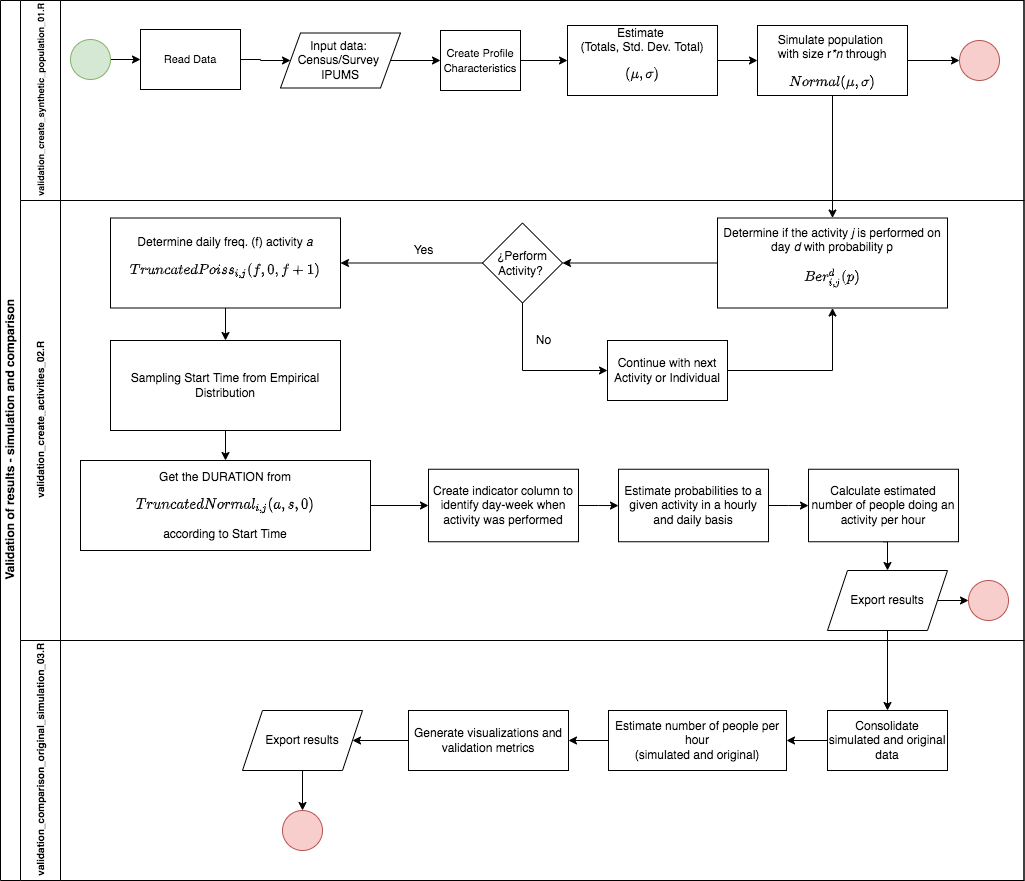

The diagram above was exported from draw.io. Its source (the exported page's mxGraphModel, read from the mxfile embedded in the PNG):
<mxGraphModel dx="1168" dy="457" grid="1" gridSize="10" guides="1" tooltips="1" connect="1" arrows="1" fold="1" page="1" pageScale="1" pageWidth="827" pageHeight="1169" math="1" shadow="0">
  <root>
    <mxCell id="0" />
    <mxCell id="1" parent="0" />
    <mxCell id="dNxyNK7c78bLwvsdeMH5-19" value="Validation of results - simulation and comparison" style="swimlane;html=1;childLayout=stackLayout;resizeParent=1;resizeParentMax=0;horizontal=0;startSize=20;horizontalStack=0;" parent="1" vertex="1">
      <mxGeometry x="112" y="150" width="1023.5" height="880" as="geometry" />
    </mxCell>
    <mxCell id="dNxyNK7c78bLwvsdeMH5-20" value="&lt;font style=&quot;font-size: 9px&quot;&gt;validation_create_synthetic_population_01.R&lt;/font&gt;" style="swimlane;html=1;startSize=40;horizontal=0;" parent="dNxyNK7c78bLwvsdeMH5-19" vertex="1">
      <mxGeometry x="20" width="1003.5" height="200" as="geometry" />
    </mxCell>
    <mxCell id="dNxyNK7c78bLwvsdeMH5-25" value="" style="edgeStyle=orthogonalEdgeStyle;rounded=0;orthogonalLoop=1;jettySize=auto;html=1;" parent="dNxyNK7c78bLwvsdeMH5-20" source="dNxyNK7c78bLwvsdeMH5-23" target="dNxyNK7c78bLwvsdeMH5-24" edge="1">
      <mxGeometry relative="1" as="geometry" />
    </mxCell>
    <mxCell id="dNxyNK7c78bLwvsdeMH5-23" value="" style="ellipse;whiteSpace=wrap;html=1;fillColor=#d5e8d4;strokeColor=#82b366;" parent="dNxyNK7c78bLwvsdeMH5-20" vertex="1">
      <mxGeometry x="50" y="39" width="40" height="40" as="geometry" />
    </mxCell>
    <mxCell id="dNxyNK7c78bLwvsdeMH5-24" value="&lt;span style=&quot;font-size: 11px&quot;&gt;Read Data&lt;/span&gt;" style="rounded=0;whiteSpace=wrap;html=1;fontFamily=Helvetica;fontSize=12;fontColor=#000000;align=center;" parent="dNxyNK7c78bLwvsdeMH5-20" vertex="1">
      <mxGeometry x="120" y="29" width="100" height="60" as="geometry" />
    </mxCell>
    <mxCell id="aiJSQB9f8Zw4SlQeNn1X-11" value="" style="edgeStyle=orthogonalEdgeStyle;rounded=0;orthogonalLoop=1;jettySize=auto;html=1;" parent="dNxyNK7c78bLwvsdeMH5-20" source="dNxyNK7c78bLwvsdeMH5-30" target="aiJSQB9f8Zw4SlQeNn1X-10" edge="1">
      <mxGeometry relative="1" as="geometry" />
    </mxCell>
    <mxCell id="dNxyNK7c78bLwvsdeMH5-30" value="&lt;font style=&quot;font-size: 11px&quot;&gt;Create Profile Characteristics&lt;/font&gt;" style="rounded=0;whiteSpace=wrap;html=1;fontFamily=Helvetica;fontSize=12;fontColor=#000000;align=center;" parent="dNxyNK7c78bLwvsdeMH5-20" vertex="1">
      <mxGeometry x="420" y="30" width="80" height="60" as="geometry" />
    </mxCell>
    <mxCell id="aiJSQB9f8Zw4SlQeNn1X-10" value="Estimate &lt;br&gt;(Totals, Std. Dev. Total)&lt;br&gt;$$(\mu, \sigma)$$" style="rounded=0;whiteSpace=wrap;html=1;fontFamily=Helvetica;fontSize=12;fontColor=#000000;align=center;" parent="dNxyNK7c78bLwvsdeMH5-20" vertex="1">
      <mxGeometry x="547" y="25" width="150" height="70" as="geometry" />
    </mxCell>
    <mxCell id="GBNr9KoOZHt10edv9hMw-68" style="edgeStyle=orthogonalEdgeStyle;rounded=0;orthogonalLoop=1;jettySize=auto;html=1;exitX=1;exitY=0.5;exitDx=0;exitDy=0;entryX=0;entryY=0.5;entryDx=0;entryDy=0;fontSize=10;" edge="1" parent="dNxyNK7c78bLwvsdeMH5-20" source="aiJSQB9f8Zw4SlQeNn1X-12" target="GBNr9KoOZHt10edv9hMw-67">
      <mxGeometry relative="1" as="geometry" />
    </mxCell>
    <mxCell id="aiJSQB9f8Zw4SlQeNn1X-12" value="&lt;br&gt;Simulate population &lt;br&gt;with size r&lt;i&gt;*n&lt;/i&gt; through&lt;br&gt;$$Normal(\mu, \sigma)$$" style="rounded=0;whiteSpace=wrap;html=1;fontFamily=Helvetica;fontSize=12;fontColor=#000000;align=center;" parent="dNxyNK7c78bLwvsdeMH5-20" vertex="1">
      <mxGeometry x="737" y="25" width="150" height="70" as="geometry" />
    </mxCell>
    <mxCell id="aiJSQB9f8Zw4SlQeNn1X-13" value="" style="edgeStyle=orthogonalEdgeStyle;rounded=0;orthogonalLoop=1;jettySize=auto;html=1;" parent="dNxyNK7c78bLwvsdeMH5-20" source="aiJSQB9f8Zw4SlQeNn1X-10" target="aiJSQB9f8Zw4SlQeNn1X-12" edge="1">
      <mxGeometry relative="1" as="geometry" />
    </mxCell>
    <mxCell id="aiJSQB9f8Zw4SlQeNn1X-40" style="edgeStyle=orthogonalEdgeStyle;rounded=0;orthogonalLoop=1;jettySize=auto;html=1;exitX=1;exitY=0.5;exitDx=0;exitDy=0;entryX=0;entryY=0.5;entryDx=0;entryDy=0;" parent="dNxyNK7c78bLwvsdeMH5-20" source="aiJSQB9f8Zw4SlQeNn1X-37" target="dNxyNK7c78bLwvsdeMH5-30" edge="1">
      <mxGeometry relative="1" as="geometry" />
    </mxCell>
    <mxCell id="aiJSQB9f8Zw4SlQeNn1X-37" value="Input data: &lt;br&gt;Census/Survey&amp;nbsp;&lt;br&gt;IPUMS" style="shape=parallelogram;perimeter=parallelogramPerimeter;whiteSpace=wrap;html=1;fixedSize=1;rounded=0;" parent="dNxyNK7c78bLwvsdeMH5-20" vertex="1">
      <mxGeometry x="260" y="32.5" width="120" height="55" as="geometry" />
    </mxCell>
    <mxCell id="aiJSQB9f8Zw4SlQeNn1X-38" value="" style="edgeStyle=orthogonalEdgeStyle;rounded=0;orthogonalLoop=1;jettySize=auto;html=1;" parent="dNxyNK7c78bLwvsdeMH5-20" source="dNxyNK7c78bLwvsdeMH5-24" target="aiJSQB9f8Zw4SlQeNn1X-37" edge="1">
      <mxGeometry relative="1" as="geometry" />
    </mxCell>
    <mxCell id="GBNr9KoOZHt10edv9hMw-67" value="" style="ellipse;whiteSpace=wrap;html=1;fillColor=#f8cecc;strokeColor=#b85450;" vertex="1" parent="dNxyNK7c78bLwvsdeMH5-20">
      <mxGeometry x="939" y="40" width="40" height="40" as="geometry" />
    </mxCell>
    <mxCell id="aiJSQB9f8Zw4SlQeNn1X-27" style="edgeStyle=orthogonalEdgeStyle;rounded=0;orthogonalLoop=1;jettySize=auto;html=1;exitX=0.5;exitY=1;exitDx=0;exitDy=0;" parent="dNxyNK7c78bLwvsdeMH5-19" source="aiJSQB9f8Zw4SlQeNn1X-12" target="aiJSQB9f8Zw4SlQeNn1X-14" edge="1">
      <mxGeometry relative="1" as="geometry" />
    </mxCell>
    <mxCell id="dNxyNK7c78bLwvsdeMH5-21" value="&lt;font style=&quot;font-size: 10px&quot;&gt;validation_create_activities_02.R&lt;/font&gt;" style="swimlane;html=1;startSize=40;horizontal=0;" parent="dNxyNK7c78bLwvsdeMH5-19" vertex="1">
      <mxGeometry x="20" y="200" width="1003.5" height="440" as="geometry" />
    </mxCell>
    <mxCell id="aiJSQB9f8Zw4SlQeNn1X-60" value="" style="edgeStyle=orthogonalEdgeStyle;rounded=0;orthogonalLoop=1;jettySize=auto;html=1;" parent="dNxyNK7c78bLwvsdeMH5-21" source="aiJSQB9f8Zw4SlQeNn1X-14" target="aiJSQB9f8Zw4SlQeNn1X-59" edge="1">
      <mxGeometry relative="1" as="geometry" />
    </mxCell>
    <mxCell id="aiJSQB9f8Zw4SlQeNn1X-14" value="Determine if the activity &lt;i&gt;j&lt;/i&gt; is performed on day &lt;i&gt;d &lt;/i&gt;with probability p&lt;br&gt;$$Ber_{i,j}^d(p)$$" style="rounded=0;whiteSpace=wrap;html=1;fontFamily=Helvetica;fontSize=12;fontColor=#000000;align=center;" parent="dNxyNK7c78bLwvsdeMH5-21" vertex="1">
      <mxGeometry x="697" y="17.5" width="230" height="90" as="geometry" />
    </mxCell>
    <mxCell id="aiJSQB9f8Zw4SlQeNn1X-19" value="" style="edgeStyle=orthogonalEdgeStyle;rounded=0;orthogonalLoop=1;jettySize=auto;html=1;" parent="dNxyNK7c78bLwvsdeMH5-21" source="aiJSQB9f8Zw4SlQeNn1X-16" target="aiJSQB9f8Zw4SlQeNn1X-18" edge="1">
      <mxGeometry relative="1" as="geometry" />
    </mxCell>
    <mxCell id="aiJSQB9f8Zw4SlQeNn1X-56" value="" style="group" parent="dNxyNK7c78bLwvsdeMH5-21" vertex="1" connectable="0">
      <mxGeometry x="90" y="130" width="246" height="100" as="geometry" />
    </mxCell>
    <mxCell id="aiJSQB9f8Zw4SlQeNn1X-18" value="Sampling Start Time from Empirical Distribution" style="rounded=0;whiteSpace=wrap;html=1;fontFamily=Helvetica;fontSize=12;fontColor=#000000;align=center;" parent="aiJSQB9f8Zw4SlQeNn1X-56" vertex="1">
      <mxGeometry y="10" width="230" height="90" as="geometry" />
    </mxCell>
    <mxCell id="aiJSQB9f8Zw4SlQeNn1X-57" value="" style="group" parent="dNxyNK7c78bLwvsdeMH5-21" vertex="1" connectable="0">
      <mxGeometry x="90" y="10" width="256" height="97.5" as="geometry" />
    </mxCell>
    <mxCell id="aiJSQB9f8Zw4SlQeNn1X-16" value="Determine daily freq. (f) activity &lt;i&gt;a&lt;/i&gt;&lt;br&gt;$$TruncatedPoiss_{i,j}(f, 0, f+1)$$" style="rounded=0;whiteSpace=wrap;html=1;fontFamily=Helvetica;fontSize=12;fontColor=#000000;align=center;" parent="aiJSQB9f8Zw4SlQeNn1X-57" vertex="1">
      <mxGeometry y="7.5" width="230" height="90" as="geometry" />
    </mxCell>
    <mxCell id="aiJSQB9f8Zw4SlQeNn1X-61" value="" style="edgeStyle=orthogonalEdgeStyle;rounded=0;orthogonalLoop=1;jettySize=auto;html=1;" parent="dNxyNK7c78bLwvsdeMH5-21" source="aiJSQB9f8Zw4SlQeNn1X-59" target="aiJSQB9f8Zw4SlQeNn1X-16" edge="1">
      <mxGeometry relative="1" as="geometry" />
    </mxCell>
    <mxCell id="aiJSQB9f8Zw4SlQeNn1X-66" value="" style="edgeStyle=orthogonalEdgeStyle;rounded=0;orthogonalLoop=1;jettySize=auto;html=1;entryX=0;entryY=0.5;entryDx=0;entryDy=0;exitX=0.5;exitY=1;exitDx=0;exitDy=0;" parent="dNxyNK7c78bLwvsdeMH5-21" source="aiJSQB9f8Zw4SlQeNn1X-59" target="aiJSQB9f8Zw4SlQeNn1X-65" edge="1">
      <mxGeometry relative="1" as="geometry" />
    </mxCell>
    <mxCell id="aiJSQB9f8Zw4SlQeNn1X-59" value="¿Perform Activity?&amp;nbsp;" style="rhombus;whiteSpace=wrap;html=1;rounded=0;" parent="dNxyNK7c78bLwvsdeMH5-21" vertex="1">
      <mxGeometry x="462" y="22.5" width="80" height="80" as="geometry" />
    </mxCell>
    <mxCell id="aiJSQB9f8Zw4SlQeNn1X-67" style="edgeStyle=orthogonalEdgeStyle;rounded=0;orthogonalLoop=1;jettySize=auto;html=1;exitX=1;exitY=0.5;exitDx=0;exitDy=0;entryX=0.5;entryY=1;entryDx=0;entryDy=0;" parent="dNxyNK7c78bLwvsdeMH5-21" source="aiJSQB9f8Zw4SlQeNn1X-65" target="aiJSQB9f8Zw4SlQeNn1X-14" edge="1">
      <mxGeometry relative="1" as="geometry" />
    </mxCell>
    <mxCell id="aiJSQB9f8Zw4SlQeNn1X-65" value="Continue with next Activity or Individual" style="whiteSpace=wrap;html=1;rounded=0;" parent="dNxyNK7c78bLwvsdeMH5-21" vertex="1">
      <mxGeometry x="587" y="140" width="120" height="60" as="geometry" />
    </mxCell>
    <mxCell id="GBNr9KoOZHt10edv9hMw-6" style="edgeStyle=orthogonalEdgeStyle;rounded=0;orthogonalLoop=1;jettySize=auto;html=1;exitX=1;exitY=0.5;exitDx=0;exitDy=0;entryX=0;entryY=0.5;entryDx=0;entryDy=0;fontSize=10;" edge="1" parent="dNxyNK7c78bLwvsdeMH5-21" source="5aDpAQOuvLSoKu6Y8MwO-1" target="GBNr9KoOZHt10edv9hMw-2">
      <mxGeometry relative="1" as="geometry" />
    </mxCell>
    <mxCell id="5aDpAQOuvLSoKu6Y8MwO-1" value="Get the DURATION from $$TruncatedNormal_{i,j}(a,s,0)$$ according to Start Time" style="rounded=0;whiteSpace=wrap;html=1;fontFamily=Helvetica;fontSize=12;fontColor=#000000;align=center;" parent="dNxyNK7c78bLwvsdeMH5-21" vertex="1">
      <mxGeometry x="60" y="260" width="290" height="90" as="geometry" />
    </mxCell>
    <mxCell id="5aDpAQOuvLSoKu6Y8MwO-2" value="" style="edgeStyle=orthogonalEdgeStyle;rounded=0;orthogonalLoop=1;jettySize=auto;html=1;" parent="dNxyNK7c78bLwvsdeMH5-21" source="aiJSQB9f8Zw4SlQeNn1X-18" target="5aDpAQOuvLSoKu6Y8MwO-1" edge="1">
      <mxGeometry relative="1" as="geometry" />
    </mxCell>
    <mxCell id="aiJSQB9f8Zw4SlQeNn1X-68" value="No" style="text;html=1;align=center;verticalAlign=middle;resizable=0;points=[];autosize=1;strokeColor=none;" parent="dNxyNK7c78bLwvsdeMH5-21" vertex="1">
      <mxGeometry x="508" y="130" width="30" height="20" as="geometry" />
    </mxCell>
    <mxCell id="GBNr9KoOZHt10edv9hMw-1" value="Yes" style="text;html=1;align=center;verticalAlign=middle;resizable=0;points=[];autosize=1;strokeColor=none;" vertex="1" parent="dNxyNK7c78bLwvsdeMH5-21">
      <mxGeometry x="383" y="40" width="40" height="20" as="geometry" />
    </mxCell>
    <mxCell id="GBNr9KoOZHt10edv9hMw-7" style="edgeStyle=orthogonalEdgeStyle;rounded=0;orthogonalLoop=1;jettySize=auto;html=1;exitX=1;exitY=0.5;exitDx=0;exitDy=0;fontSize=10;" edge="1" parent="dNxyNK7c78bLwvsdeMH5-21" source="GBNr9KoOZHt10edv9hMw-2" target="GBNr9KoOZHt10edv9hMw-3">
      <mxGeometry relative="1" as="geometry" />
    </mxCell>
    <mxCell id="GBNr9KoOZHt10edv9hMw-2" value="Create indicator column to identify day-week when activity was performed" style="rounded=0;whiteSpace=wrap;html=1;fontFamily=Helvetica;fontSize=12;fontColor=#000000;align=center;" vertex="1" parent="dNxyNK7c78bLwvsdeMH5-21">
      <mxGeometry x="408" y="268.75" width="150" height="72.5" as="geometry" />
    </mxCell>
    <mxCell id="GBNr9KoOZHt10edv9hMw-8" style="edgeStyle=orthogonalEdgeStyle;rounded=0;orthogonalLoop=1;jettySize=auto;html=1;exitX=1;exitY=0.5;exitDx=0;exitDy=0;fontSize=10;" edge="1" parent="dNxyNK7c78bLwvsdeMH5-21" source="GBNr9KoOZHt10edv9hMw-3" target="GBNr9KoOZHt10edv9hMw-4">
      <mxGeometry relative="1" as="geometry" />
    </mxCell>
    <mxCell id="GBNr9KoOZHt10edv9hMw-3" value="Estimate probabilities to a given activity in a hourly and daily basis" style="rounded=0;whiteSpace=wrap;html=1;fontFamily=Helvetica;fontSize=12;fontColor=#000000;align=center;" vertex="1" parent="dNxyNK7c78bLwvsdeMH5-21">
      <mxGeometry x="598" y="268.75" width="150" height="72.5" as="geometry" />
    </mxCell>
    <mxCell id="GBNr9KoOZHt10edv9hMw-9" style="edgeStyle=orthogonalEdgeStyle;rounded=0;orthogonalLoop=1;jettySize=auto;html=1;exitX=0.5;exitY=1;exitDx=0;exitDy=0;entryX=0.5;entryY=0;entryDx=0;entryDy=0;fontSize=10;" edge="1" parent="dNxyNK7c78bLwvsdeMH5-21" source="GBNr9KoOZHt10edv9hMw-4" target="GBNr9KoOZHt10edv9hMw-5">
      <mxGeometry relative="1" as="geometry" />
    </mxCell>
    <mxCell id="GBNr9KoOZHt10edv9hMw-4" value="Calculate estimated number of people doing an activity per hour" style="rounded=0;whiteSpace=wrap;html=1;fontFamily=Helvetica;fontSize=12;fontColor=#000000;align=center;" vertex="1" parent="dNxyNK7c78bLwvsdeMH5-21">
      <mxGeometry x="788" y="268.75" width="150" height="72.5" as="geometry" />
    </mxCell>
    <mxCell id="GBNr9KoOZHt10edv9hMw-10" style="edgeStyle=orthogonalEdgeStyle;rounded=0;orthogonalLoop=1;jettySize=auto;html=1;exitX=1;exitY=0.5;exitDx=0;exitDy=0;entryX=0;entryY=0.5;entryDx=0;entryDy=0;fontSize=10;" edge="1" parent="dNxyNK7c78bLwvsdeMH5-21" source="GBNr9KoOZHt10edv9hMw-5" target="dNxyNK7c78bLwvsdeMH5-32">
      <mxGeometry relative="1" as="geometry" />
    </mxCell>
    <mxCell id="GBNr9KoOZHt10edv9hMw-5" value="&lt;span style=&quot;font-size: 12px&quot;&gt;Export results&lt;/span&gt;" style="shape=parallelogram;perimeter=parallelogramPerimeter;whiteSpace=wrap;html=1;fixedSize=1;" vertex="1" parent="dNxyNK7c78bLwvsdeMH5-21">
      <mxGeometry x="807" y="370" width="120" height="60" as="geometry" />
    </mxCell>
    <mxCell id="dNxyNK7c78bLwvsdeMH5-32" value="" style="ellipse;whiteSpace=wrap;html=1;fillColor=#f8cecc;strokeColor=#b85450;" parent="dNxyNK7c78bLwvsdeMH5-21" vertex="1">
      <mxGeometry x="948" y="380" width="40" height="40" as="geometry" />
    </mxCell>
    <mxCell id="GBNr9KoOZHt10edv9hMw-39" value="&lt;font style=&quot;font-size: 10px&quot;&gt;validation_comparison_original_simulation_03.R&lt;/font&gt;" style="swimlane;html=1;startSize=40;horizontal=0;" vertex="1" parent="dNxyNK7c78bLwvsdeMH5-19">
      <mxGeometry x="20" y="640" width="1003.5" height="240" as="geometry" />
    </mxCell>
    <mxCell id="GBNr9KoOZHt10edv9hMw-72" value="" style="edgeStyle=orthogonalEdgeStyle;rounded=0;orthogonalLoop=1;jettySize=auto;html=1;fontSize=10;" edge="1" parent="GBNr9KoOZHt10edv9hMw-39" source="GBNr9KoOZHt10edv9hMw-69" target="GBNr9KoOZHt10edv9hMw-71">
      <mxGeometry relative="1" as="geometry" />
    </mxCell>
    <mxCell id="GBNr9KoOZHt10edv9hMw-69" value="Consolidate simulated and original data" style="whiteSpace=wrap;html=1;" vertex="1" parent="GBNr9KoOZHt10edv9hMw-39">
      <mxGeometry x="807" y="70" width="120" height="60" as="geometry" />
    </mxCell>
    <mxCell id="GBNr9KoOZHt10edv9hMw-74" value="" style="edgeStyle=orthogonalEdgeStyle;rounded=0;orthogonalLoop=1;jettySize=auto;html=1;fontSize=10;" edge="1" parent="GBNr9KoOZHt10edv9hMw-39" source="GBNr9KoOZHt10edv9hMw-71" target="GBNr9KoOZHt10edv9hMw-73">
      <mxGeometry relative="1" as="geometry" />
    </mxCell>
    <mxCell id="GBNr9KoOZHt10edv9hMw-71" value="Estimate number of people per hour&lt;br&gt;(simulated and original)" style="whiteSpace=wrap;html=1;" vertex="1" parent="GBNr9KoOZHt10edv9hMw-39">
      <mxGeometry x="588" y="70" width="178" height="60" as="geometry" />
    </mxCell>
    <mxCell id="GBNr9KoOZHt10edv9hMw-76" style="edgeStyle=orthogonalEdgeStyle;rounded=0;orthogonalLoop=1;jettySize=auto;html=1;exitX=0;exitY=0.5;exitDx=0;exitDy=0;entryX=1;entryY=0.5;entryDx=0;entryDy=0;fontSize=10;" edge="1" parent="GBNr9KoOZHt10edv9hMw-39" source="GBNr9KoOZHt10edv9hMw-73" target="GBNr9KoOZHt10edv9hMw-75">
      <mxGeometry relative="1" as="geometry" />
    </mxCell>
    <mxCell id="GBNr9KoOZHt10edv9hMw-73" value="Generate visualizations and validation metrics" style="whiteSpace=wrap;html=1;" vertex="1" parent="GBNr9KoOZHt10edv9hMw-39">
      <mxGeometry x="388" y="70" width="160" height="60" as="geometry" />
    </mxCell>
    <mxCell id="GBNr9KoOZHt10edv9hMw-78" style="edgeStyle=orthogonalEdgeStyle;rounded=0;orthogonalLoop=1;jettySize=auto;html=1;exitX=0.5;exitY=1;exitDx=0;exitDy=0;entryX=0.5;entryY=0;entryDx=0;entryDy=0;fontSize=10;" edge="1" parent="GBNr9KoOZHt10edv9hMw-39" source="GBNr9KoOZHt10edv9hMw-75" target="GBNr9KoOZHt10edv9hMw-77">
      <mxGeometry relative="1" as="geometry" />
    </mxCell>
    <mxCell id="GBNr9KoOZHt10edv9hMw-75" value="&lt;span style=&quot;font-size: 12px&quot;&gt;Export results&lt;/span&gt;" style="shape=parallelogram;perimeter=parallelogramPerimeter;whiteSpace=wrap;html=1;fixedSize=1;" vertex="1" parent="GBNr9KoOZHt10edv9hMw-39">
      <mxGeometry x="222" y="70" width="120" height="60" as="geometry" />
    </mxCell>
    <mxCell id="GBNr9KoOZHt10edv9hMw-77" value="" style="ellipse;whiteSpace=wrap;html=1;fillColor=#f8cecc;strokeColor=#b85450;" vertex="1" parent="GBNr9KoOZHt10edv9hMw-39">
      <mxGeometry x="262" y="170" width="40" height="40" as="geometry" />
    </mxCell>
    <mxCell id="GBNr9KoOZHt10edv9hMw-70" value="" style="edgeStyle=orthogonalEdgeStyle;rounded=0;orthogonalLoop=1;jettySize=auto;html=1;fontSize=10;" edge="1" parent="dNxyNK7c78bLwvsdeMH5-19" source="GBNr9KoOZHt10edv9hMw-5" target="GBNr9KoOZHt10edv9hMw-69">
      <mxGeometry relative="1" as="geometry" />
    </mxCell>
  </root>
</mxGraphModel>